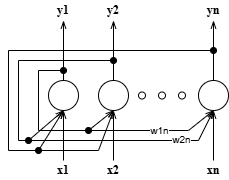

The diagram above was exported from draw.io. Its source (the exported page's mxGraphModel, read from the mxfile embedded in the PNG):
<mxGraphModel dx="454" dy="259" grid="1" gridSize="10" guides="1" tooltips="1" connect="1" arrows="1" fold="1" page="1" pageScale="1" pageWidth="827" pageHeight="1169" math="0" shadow="0">
  <root>
    <mxCell id="0" />
    <mxCell id="1" parent="0" />
    <mxCell id="2" value="" style="ellipse;whiteSpace=wrap;html=1;aspect=fixed;" vertex="1" parent="1">
      <mxGeometry x="200" y="160" width="30" height="30" as="geometry" />
    </mxCell>
    <mxCell id="3" value="" style="ellipse;whiteSpace=wrap;html=1;aspect=fixed;" vertex="1" parent="1">
      <mxGeometry x="250" y="160" width="30" height="30" as="geometry" />
    </mxCell>
    <mxCell id="4" value="" style="ellipse;whiteSpace=wrap;html=1;aspect=fixed;" vertex="1" parent="1">
      <mxGeometry x="350" y="160" width="30" height="30" as="geometry" />
    </mxCell>
    <mxCell id="5" value="" style="ellipse;whiteSpace=wrap;html=1;aspect=fixed;" vertex="1" parent="1">
      <mxGeometry x="290" y="171.5" width="7" height="7" as="geometry" />
    </mxCell>
    <mxCell id="6" value="" style="ellipse;whiteSpace=wrap;html=1;aspect=fixed;" vertex="1" parent="1">
      <mxGeometry x="310" y="171.5" width="7" height="7" as="geometry" />
    </mxCell>
    <mxCell id="7" value="" style="ellipse;whiteSpace=wrap;html=1;aspect=fixed;" vertex="1" parent="1">
      <mxGeometry x="330" y="171.5" width="7" height="7" as="geometry" />
    </mxCell>
    <mxCell id="8" value="x1" style="text;html=1;align=center;verticalAlign=middle;whiteSpace=wrap;rounded=0;fontFamily=Times New Roman;fontSize=12;fontStyle=1;" vertex="1" parent="1">
      <mxGeometry x="200" y="240" width="30" height="20" as="geometry" />
    </mxCell>
    <mxCell id="9" value="&lt;font style=&quot;font-size: 12px;&quot;&gt;x2&lt;/font&gt;" style="text;html=1;align=center;verticalAlign=middle;whiteSpace=wrap;rounded=0;fontFamily=Times New Roman;fontSize=14;fontStyle=1;" vertex="1" parent="1">
      <mxGeometry x="250" y="240" width="30" height="20" as="geometry" />
    </mxCell>
    <mxCell id="10" value="&lt;font style=&quot;font-size: 12px;&quot;&gt;xn&lt;/font&gt;" style="text;html=1;align=center;verticalAlign=middle;whiteSpace=wrap;rounded=0;fontFamily=Times New Roman;fontSize=14;fontStyle=1;" vertex="1" parent="1">
      <mxGeometry x="350" y="240" width="30" height="20" as="geometry" />
    </mxCell>
    <mxCell id="11" value="" style="endArrow=openThin;html=1;rounded=0;exitX=0.5;exitY=0;exitDx=0;exitDy=0;entryX=0.5;entryY=1;entryDx=0;entryDy=0;endFill=0;" edge="1" source="8" target="2" parent="1">
      <mxGeometry width="50" height="50" relative="1" as="geometry">
        <mxPoint x="310" y="230" as="sourcePoint" />
        <mxPoint x="360" y="180" as="targetPoint" />
      </mxGeometry>
    </mxCell>
    <mxCell id="12" value="" style="endArrow=openThin;html=1;rounded=0;exitX=0.5;exitY=0;exitDx=0;exitDy=0;entryX=0.5;entryY=1;entryDx=0;entryDy=0;endFill=0;" edge="1" source="9" target="3" parent="1">
      <mxGeometry width="50" height="50" relative="1" as="geometry">
        <mxPoint x="225" y="250" as="sourcePoint" />
        <mxPoint x="225" y="200" as="targetPoint" />
      </mxGeometry>
    </mxCell>
    <mxCell id="13" value="" style="endArrow=openThin;html=1;rounded=0;exitX=0.5;exitY=0;exitDx=0;exitDy=0;entryX=0.5;entryY=1;entryDx=0;entryDy=0;endFill=0;" edge="1" source="10" target="4" parent="1">
      <mxGeometry width="50" height="50" relative="1" as="geometry">
        <mxPoint x="275" y="250" as="sourcePoint" />
        <mxPoint x="275" y="200" as="targetPoint" />
      </mxGeometry>
    </mxCell>
    <mxCell id="14" value="y1" style="text;html=1;align=center;verticalAlign=middle;whiteSpace=wrap;rounded=0;fontFamily=Times New Roman;fontSize=12;fontStyle=1;" vertex="1" parent="1">
      <mxGeometry x="200" y="80" width="30" height="20" as="geometry" />
    </mxCell>
    <mxCell id="15" value="y2" style="text;html=1;align=center;verticalAlign=middle;whiteSpace=wrap;rounded=0;fontFamily=Times New Roman;fontSize=12;fontStyle=1;" vertex="1" parent="1">
      <mxGeometry x="250" y="80" width="30" height="20" as="geometry" />
    </mxCell>
    <mxCell id="16" value="yn" style="text;html=1;align=center;verticalAlign=middle;whiteSpace=wrap;rounded=0;fontFamily=Times New Roman;fontSize=12;fontStyle=1;" vertex="1" parent="1">
      <mxGeometry x="350" y="80" width="30" height="20" as="geometry" />
    </mxCell>
    <mxCell id="17" value="" style="endArrow=openThin;html=1;rounded=0;exitX=0.5;exitY=0;exitDx=0;exitDy=0;entryX=0.5;entryY=1;entryDx=0;entryDy=0;endFill=0;" edge="1" source="2" target="14" parent="1">
      <mxGeometry width="50" height="50" relative="1" as="geometry">
        <mxPoint x="225" y="250" as="sourcePoint" />
        <mxPoint x="225" y="200" as="targetPoint" />
      </mxGeometry>
    </mxCell>
    <mxCell id="18" value="" style="endArrow=openThin;html=1;rounded=0;exitX=0.5;exitY=0;exitDx=0;exitDy=0;entryX=0.5;entryY=1;entryDx=0;entryDy=0;endFill=0;" edge="1" source="3" target="15" parent="1">
      <mxGeometry width="50" height="50" relative="1" as="geometry">
        <mxPoint x="225" y="170" as="sourcePoint" />
        <mxPoint x="225" y="110" as="targetPoint" />
      </mxGeometry>
    </mxCell>
    <mxCell id="19" value="" style="endArrow=openThin;html=1;rounded=0;exitX=0.5;exitY=0;exitDx=0;exitDy=0;entryX=0.5;entryY=1;entryDx=0;entryDy=0;endFill=0;" edge="1" source="4" target="16" parent="1">
      <mxGeometry width="50" height="50" relative="1" as="geometry">
        <mxPoint x="275" y="170" as="sourcePoint" />
        <mxPoint x="275" y="110" as="targetPoint" />
      </mxGeometry>
    </mxCell>
    <mxCell id="20" value="" style="endArrow=openThin;html=1;rounded=0;entryX=0.5;entryY=1;entryDx=0;entryDy=0;endFill=0;startArrow=oval;startFill=1;" edge="1" target="3" parent="1">
      <mxGeometry width="50" height="50" relative="1" as="geometry">
        <mxPoint x="215" y="150" as="sourcePoint" />
        <mxPoint x="225" y="110" as="targetPoint" />
        <Array as="points">
          <mxPoint x="190" y="150" />
          <mxPoint x="190" y="210" />
          <mxPoint x="240" y="210" />
        </Array>
      </mxGeometry>
    </mxCell>
    <mxCell id="21" value="" style="endArrow=openThin;html=1;rounded=0;entryX=0.5;entryY=1;entryDx=0;entryDy=0;endFill=0;startArrow=oval;startFill=1;" edge="1" target="4" parent="1">
      <mxGeometry width="50" height="50" relative="1" as="geometry">
        <mxPoint x="240" y="210" as="sourcePoint" />
        <mxPoint x="275" y="200" as="targetPoint" />
        <Array as="points">
          <mxPoint x="240" y="210" />
          <mxPoint x="340" y="210" />
        </Array>
      </mxGeometry>
    </mxCell>
    <mxCell id="22" value="&lt;font style=&quot;font-size: 10px;&quot;&gt;w1n&lt;/font&gt;" style="edgeLabel;html=1;align=center;verticalAlign=middle;resizable=0;points=[];" vertex="1" connectable="0" parent="21">
      <mxGeometry x="0.3231" relative="1" as="geometry">
        <mxPoint x="-17" as="offset" />
      </mxGeometry>
    </mxCell>
    <mxCell id="23" value="" style="endArrow=openThin;html=1;rounded=0;entryX=0.5;entryY=1;entryDx=0;entryDy=0;endFill=0;startArrow=oval;startFill=1;" edge="1" target="2" parent="1">
      <mxGeometry width="50" height="50" relative="1" as="geometry">
        <mxPoint x="265" y="140" as="sourcePoint" />
        <mxPoint x="225" y="200" as="targetPoint" />
        <Array as="points">
          <mxPoint x="170" y="140" />
          <mxPoint x="170" y="220" />
          <mxPoint x="180" y="220" />
        </Array>
      </mxGeometry>
    </mxCell>
    <mxCell id="24" value="" style="endArrow=openThin;html=1;rounded=0;entryX=0.5;entryY=1;entryDx=0;entryDy=0;endFill=0;startArrow=oval;startFill=1;" edge="1" target="4" parent="1">
      <mxGeometry width="50" height="50" relative="1" as="geometry">
        <mxPoint x="180" y="220" as="sourcePoint" />
        <mxPoint x="225" y="200" as="targetPoint" />
        <Array as="points">
          <mxPoint x="350" y="220" />
        </Array>
      </mxGeometry>
    </mxCell>
    <mxCell id="25" value="&lt;font style=&quot;font-size: 10px;&quot;&gt;w2n&lt;/font&gt;" style="edgeLabel;html=1;align=center;verticalAlign=middle;resizable=0;points=[];" vertex="1" connectable="0" parent="24">
      <mxGeometry x="0.5039" y="1" relative="1" as="geometry">
        <mxPoint as="offset" />
      </mxGeometry>
    </mxCell>
    <mxCell id="26" value="" style="endArrow=openThin;html=1;rounded=0;entryX=0.5;entryY=1;entryDx=0;entryDy=0;endFill=0;startArrow=oval;startFill=1;" edge="1" target="2" parent="1">
      <mxGeometry width="50" height="50" relative="1" as="geometry">
        <mxPoint x="365" y="130" as="sourcePoint" />
        <mxPoint x="225" y="200" as="targetPoint" />
        <Array as="points">
          <mxPoint x="160" y="130" />
          <mxPoint x="160" y="230" />
          <mxPoint x="190" y="230" />
        </Array>
      </mxGeometry>
    </mxCell>
    <mxCell id="27" value="" style="endArrow=openThin;html=1;rounded=0;entryX=0.5;entryY=1;entryDx=0;entryDy=0;endFill=0;startArrow=oval;startFill=1;" edge="1" target="3" parent="1">
      <mxGeometry width="50" height="50" relative="1" as="geometry">
        <mxPoint x="190" y="230" as="sourcePoint" />
        <mxPoint x="225" y="200" as="targetPoint" />
        <Array as="points">
          <mxPoint x="250" y="230" />
        </Array>
      </mxGeometry>
    </mxCell>
  </root>
</mxGraphModel>